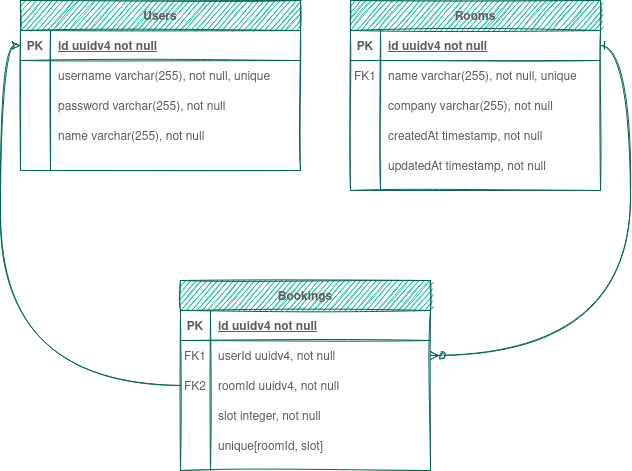

The diagram above was exported from draw.io. Its source (the exported page's mxGraphModel, read from the mxfile embedded in the PNG):
<mxGraphModel dx="1350" dy="793" grid="1" gridSize="10" guides="1" tooltips="1" connect="1" arrows="1" fold="1" page="1" pageScale="1" pageWidth="850" pageHeight="1100" math="0" shadow="0" extFonts="Permanent Marker^https://fonts.googleapis.com/css?family=Permanent+Marker">
  <root>
    <mxCell id="0" />
    <mxCell id="1" parent="0" />
    <mxCell id="C-vyLk0tnHw3VtMMgP7b-12" value="" style="edgeStyle=entityRelationEdgeStyle;endArrow=ERzeroToMany;startArrow=ERone;endFill=1;startFill=0;sketch=1;curved=1;strokeColor=#006658;fontColor=#5C5C5C;" parent="1" source="C-vyLk0tnHw3VtMMgP7b-3" target="C-vyLk0tnHw3VtMMgP7b-17" edge="1">
      <mxGeometry width="100" height="100" relative="1" as="geometry">
        <mxPoint x="400" y="180" as="sourcePoint" />
        <mxPoint x="460" y="205" as="targetPoint" />
      </mxGeometry>
    </mxCell>
    <mxCell id="C-vyLk0tnHw3VtMMgP7b-2" value="Rooms" style="shape=table;startSize=30;container=1;collapsible=1;childLayout=tableLayout;fixedRows=1;rowLines=0;fontStyle=1;align=center;resizeLast=1;sketch=1;fillColor=#21C0A5;strokeColor=#006658;fontColor=#5C5C5C;" parent="1" vertex="1">
      <mxGeometry x="450" y="120" width="250" height="190" as="geometry" />
    </mxCell>
    <mxCell id="C-vyLk0tnHw3VtMMgP7b-3" value="" style="shape=partialRectangle;collapsible=0;dropTarget=0;pointerEvents=0;fillColor=none;points=[[0,0.5],[1,0.5]];portConstraint=eastwest;top=0;left=0;right=0;bottom=1;sketch=1;strokeColor=#006658;fontColor=#5C5C5C;" parent="C-vyLk0tnHw3VtMMgP7b-2" vertex="1">
      <mxGeometry y="30" width="250" height="30" as="geometry" />
    </mxCell>
    <mxCell id="C-vyLk0tnHw3VtMMgP7b-4" value="PK" style="shape=partialRectangle;overflow=hidden;connectable=0;fillColor=none;top=0;left=0;bottom=0;right=0;fontStyle=1;sketch=1;strokeColor=#006658;fontColor=#5C5C5C;" parent="C-vyLk0tnHw3VtMMgP7b-3" vertex="1">
      <mxGeometry width="30" height="30" as="geometry" />
    </mxCell>
    <mxCell id="C-vyLk0tnHw3VtMMgP7b-5" value="id uuidv4 not null " style="shape=partialRectangle;overflow=hidden;connectable=0;fillColor=none;top=0;left=0;bottom=0;right=0;align=left;spacingLeft=6;fontStyle=5;sketch=1;strokeColor=#006658;fontColor=#5C5C5C;" parent="C-vyLk0tnHw3VtMMgP7b-3" vertex="1">
      <mxGeometry x="30" width="220" height="30" as="geometry" />
    </mxCell>
    <mxCell id="C-vyLk0tnHw3VtMMgP7b-6" value="" style="shape=partialRectangle;collapsible=0;dropTarget=0;pointerEvents=0;fillColor=none;points=[[0,0.5],[1,0.5]];portConstraint=eastwest;top=0;left=0;right=0;bottom=0;sketch=1;strokeColor=#006658;fontColor=#5C5C5C;" parent="C-vyLk0tnHw3VtMMgP7b-2" vertex="1">
      <mxGeometry y="60" width="250" height="30" as="geometry" />
    </mxCell>
    <mxCell id="C-vyLk0tnHw3VtMMgP7b-7" value="FK1" style="shape=partialRectangle;overflow=hidden;connectable=0;fillColor=none;top=0;left=0;bottom=0;right=0;sketch=1;strokeColor=#006658;fontColor=#5C5C5C;" parent="C-vyLk0tnHw3VtMMgP7b-6" vertex="1">
      <mxGeometry width="30" height="30" as="geometry" />
    </mxCell>
    <mxCell id="C-vyLk0tnHw3VtMMgP7b-8" value="name varchar(255), not null, unique" style="shape=partialRectangle;overflow=hidden;connectable=0;fillColor=none;top=0;left=0;bottom=0;right=0;align=left;spacingLeft=6;sketch=1;strokeColor=#006658;fontColor=#5C5C5C;" parent="C-vyLk0tnHw3VtMMgP7b-6" vertex="1">
      <mxGeometry x="30" width="220" height="30" as="geometry" />
    </mxCell>
    <mxCell id="C-vyLk0tnHw3VtMMgP7b-9" value="" style="shape=partialRectangle;collapsible=0;dropTarget=0;pointerEvents=0;fillColor=none;points=[[0,0.5],[1,0.5]];portConstraint=eastwest;top=0;left=0;right=0;bottom=0;sketch=1;strokeColor=#006658;fontColor=#5C5C5C;" parent="C-vyLk0tnHw3VtMMgP7b-2" vertex="1">
      <mxGeometry y="90" width="250" height="30" as="geometry" />
    </mxCell>
    <mxCell id="C-vyLk0tnHw3VtMMgP7b-10" value="" style="shape=partialRectangle;overflow=hidden;connectable=0;fillColor=none;top=0;left=0;bottom=0;right=0;sketch=1;strokeColor=#006658;fontColor=#5C5C5C;" parent="C-vyLk0tnHw3VtMMgP7b-9" vertex="1">
      <mxGeometry width="30" height="30" as="geometry" />
    </mxCell>
    <mxCell id="C-vyLk0tnHw3VtMMgP7b-11" value="company varchar(255), not null" style="shape=partialRectangle;overflow=hidden;connectable=0;fillColor=none;top=0;left=0;bottom=0;right=0;align=left;spacingLeft=6;sketch=1;strokeColor=#006658;fontColor=#5C5C5C;" parent="C-vyLk0tnHw3VtMMgP7b-9" vertex="1">
      <mxGeometry x="30" width="220" height="30" as="geometry" />
    </mxCell>
    <mxCell id="eqOm-SjRE8Kd2vRjS4Bv-8" value="" style="shape=partialRectangle;collapsible=0;dropTarget=0;pointerEvents=0;fillColor=none;points=[[0,0.5],[1,0.5]];portConstraint=eastwest;top=0;left=0;right=0;bottom=0;sketch=1;strokeColor=#006658;fontColor=#5C5C5C;" vertex="1" parent="C-vyLk0tnHw3VtMMgP7b-2">
      <mxGeometry y="120" width="250" height="30" as="geometry" />
    </mxCell>
    <mxCell id="eqOm-SjRE8Kd2vRjS4Bv-9" value="" style="shape=partialRectangle;overflow=hidden;connectable=0;fillColor=none;top=0;left=0;bottom=0;right=0;sketch=1;strokeColor=#006658;fontColor=#5C5C5C;" vertex="1" parent="eqOm-SjRE8Kd2vRjS4Bv-8">
      <mxGeometry width="30" height="30" as="geometry" />
    </mxCell>
    <mxCell id="eqOm-SjRE8Kd2vRjS4Bv-10" value="createdAt timestamp, not null" style="shape=partialRectangle;overflow=hidden;connectable=0;fillColor=none;top=0;left=0;bottom=0;right=0;align=left;spacingLeft=6;sketch=1;strokeColor=#006658;fontColor=#5C5C5C;" vertex="1" parent="eqOm-SjRE8Kd2vRjS4Bv-8">
      <mxGeometry x="30" width="220" height="30" as="geometry" />
    </mxCell>
    <mxCell id="eqOm-SjRE8Kd2vRjS4Bv-11" value="" style="shape=partialRectangle;collapsible=0;dropTarget=0;pointerEvents=0;fillColor=none;points=[[0,0.5],[1,0.5]];portConstraint=eastwest;top=0;left=0;right=0;bottom=0;sketch=1;strokeColor=#006658;fontColor=#5C5C5C;" vertex="1" parent="C-vyLk0tnHw3VtMMgP7b-2">
      <mxGeometry y="150" width="250" height="30" as="geometry" />
    </mxCell>
    <mxCell id="eqOm-SjRE8Kd2vRjS4Bv-12" value="" style="shape=partialRectangle;overflow=hidden;connectable=0;fillColor=none;top=0;left=0;bottom=0;right=0;sketch=1;strokeColor=#006658;fontColor=#5C5C5C;" vertex="1" parent="eqOm-SjRE8Kd2vRjS4Bv-11">
      <mxGeometry width="30" height="30" as="geometry" />
    </mxCell>
    <mxCell id="eqOm-SjRE8Kd2vRjS4Bv-13" value="updatedAt timestamp, not null" style="shape=partialRectangle;overflow=hidden;connectable=0;fillColor=none;top=0;left=0;bottom=0;right=0;align=left;spacingLeft=6;sketch=1;strokeColor=#006658;fontColor=#5C5C5C;" vertex="1" parent="eqOm-SjRE8Kd2vRjS4Bv-11">
      <mxGeometry x="30" width="220" height="30" as="geometry" />
    </mxCell>
    <mxCell id="C-vyLk0tnHw3VtMMgP7b-13" value="Bookings" style="shape=table;startSize=30;container=1;collapsible=1;childLayout=tableLayout;fixedRows=1;rowLines=0;fontStyle=1;align=center;resizeLast=1;sketch=1;fillColor=#21C0A5;strokeColor=#006658;fontColor=#5C5C5C;" parent="1" vertex="1">
      <mxGeometry x="280" y="400" width="250" height="190" as="geometry" />
    </mxCell>
    <mxCell id="C-vyLk0tnHw3VtMMgP7b-14" value="" style="shape=partialRectangle;collapsible=0;dropTarget=0;pointerEvents=0;fillColor=none;points=[[0,0.5],[1,0.5]];portConstraint=eastwest;top=0;left=0;right=0;bottom=1;sketch=1;strokeColor=#006658;fontColor=#5C5C5C;" parent="C-vyLk0tnHw3VtMMgP7b-13" vertex="1">
      <mxGeometry y="30" width="250" height="30" as="geometry" />
    </mxCell>
    <mxCell id="C-vyLk0tnHw3VtMMgP7b-15" value="PK" style="shape=partialRectangle;overflow=hidden;connectable=0;fillColor=none;top=0;left=0;bottom=0;right=0;fontStyle=1;sketch=1;strokeColor=#006658;fontColor=#5C5C5C;" parent="C-vyLk0tnHw3VtMMgP7b-14" vertex="1">
      <mxGeometry width="30" height="30" as="geometry" />
    </mxCell>
    <mxCell id="C-vyLk0tnHw3VtMMgP7b-16" value="id uuidv4 not null" style="shape=partialRectangle;overflow=hidden;connectable=0;fillColor=none;top=0;left=0;bottom=0;right=0;align=left;spacingLeft=6;fontStyle=5;sketch=1;strokeColor=#006658;fontColor=#5C5C5C;" parent="C-vyLk0tnHw3VtMMgP7b-14" vertex="1">
      <mxGeometry x="30" width="220" height="30" as="geometry" />
    </mxCell>
    <mxCell id="C-vyLk0tnHw3VtMMgP7b-17" value="" style="shape=partialRectangle;collapsible=0;dropTarget=0;pointerEvents=0;fillColor=none;points=[[0,0.5],[1,0.5]];portConstraint=eastwest;top=0;left=0;right=0;bottom=0;sketch=1;strokeColor=#006658;fontColor=#5C5C5C;" parent="C-vyLk0tnHw3VtMMgP7b-13" vertex="1">
      <mxGeometry y="60" width="250" height="30" as="geometry" />
    </mxCell>
    <mxCell id="C-vyLk0tnHw3VtMMgP7b-18" value="FK1" style="shape=partialRectangle;overflow=hidden;connectable=0;fillColor=none;top=0;left=0;bottom=0;right=0;sketch=1;strokeColor=#006658;fontColor=#5C5C5C;" parent="C-vyLk0tnHw3VtMMgP7b-17" vertex="1">
      <mxGeometry width="30" height="30" as="geometry" />
    </mxCell>
    <mxCell id="C-vyLk0tnHw3VtMMgP7b-19" value="userId uuidv4, not null" style="shape=partialRectangle;overflow=hidden;connectable=0;fillColor=none;top=0;left=0;bottom=0;right=0;align=left;spacingLeft=6;sketch=1;strokeColor=#006658;fontColor=#5C5C5C;" parent="C-vyLk0tnHw3VtMMgP7b-17" vertex="1">
      <mxGeometry x="30" width="220" height="30" as="geometry" />
    </mxCell>
    <mxCell id="C-vyLk0tnHw3VtMMgP7b-20" value="" style="shape=partialRectangle;collapsible=0;dropTarget=0;pointerEvents=0;fillColor=none;points=[[0,0.5],[1,0.5]];portConstraint=eastwest;top=0;left=0;right=0;bottom=0;sketch=1;strokeColor=#006658;fontColor=#5C5C5C;" parent="C-vyLk0tnHw3VtMMgP7b-13" vertex="1">
      <mxGeometry y="90" width="250" height="30" as="geometry" />
    </mxCell>
    <mxCell id="C-vyLk0tnHw3VtMMgP7b-21" value="FK2" style="shape=partialRectangle;overflow=hidden;connectable=0;fillColor=none;top=0;left=0;bottom=0;right=0;sketch=1;strokeColor=#006658;fontColor=#5C5C5C;" parent="C-vyLk0tnHw3VtMMgP7b-20" vertex="1">
      <mxGeometry width="30" height="30" as="geometry" />
    </mxCell>
    <mxCell id="C-vyLk0tnHw3VtMMgP7b-22" value="roomId uuidv4, not null" style="shape=partialRectangle;overflow=hidden;connectable=0;fillColor=none;top=0;left=0;bottom=0;right=0;align=left;spacingLeft=6;sketch=1;strokeColor=#006658;fontColor=#5C5C5C;" parent="C-vyLk0tnHw3VtMMgP7b-20" vertex="1">
      <mxGeometry x="30" width="220" height="30" as="geometry" />
    </mxCell>
    <mxCell id="eqOm-SjRE8Kd2vRjS4Bv-17" value="" style="shape=partialRectangle;collapsible=0;dropTarget=0;pointerEvents=0;fillColor=none;points=[[0,0.5],[1,0.5]];portConstraint=eastwest;top=0;left=0;right=0;bottom=0;sketch=1;strokeColor=#006658;fontColor=#5C5C5C;" vertex="1" parent="C-vyLk0tnHw3VtMMgP7b-13">
      <mxGeometry y="120" width="250" height="30" as="geometry" />
    </mxCell>
    <mxCell id="eqOm-SjRE8Kd2vRjS4Bv-18" value="" style="shape=partialRectangle;overflow=hidden;connectable=0;fillColor=none;top=0;left=0;bottom=0;right=0;sketch=1;strokeColor=#006658;fontColor=#5C5C5C;" vertex="1" parent="eqOm-SjRE8Kd2vRjS4Bv-17">
      <mxGeometry width="30" height="30" as="geometry" />
    </mxCell>
    <mxCell id="eqOm-SjRE8Kd2vRjS4Bv-19" value="slot integer, not null" style="shape=partialRectangle;overflow=hidden;connectable=0;fillColor=none;top=0;left=0;bottom=0;right=0;align=left;spacingLeft=6;sketch=1;strokeColor=#006658;fontColor=#5C5C5C;" vertex="1" parent="eqOm-SjRE8Kd2vRjS4Bv-17">
      <mxGeometry x="30" width="220" height="30" as="geometry" />
    </mxCell>
    <mxCell id="eqOm-SjRE8Kd2vRjS4Bv-20" value="" style="shape=partialRectangle;collapsible=0;dropTarget=0;pointerEvents=0;fillColor=none;points=[[0,0.5],[1,0.5]];portConstraint=eastwest;top=0;left=0;right=0;bottom=0;sketch=1;strokeColor=#006658;fontColor=#5C5C5C;" vertex="1" parent="C-vyLk0tnHw3VtMMgP7b-13">
      <mxGeometry y="150" width="250" height="30" as="geometry" />
    </mxCell>
    <mxCell id="eqOm-SjRE8Kd2vRjS4Bv-21" value="" style="shape=partialRectangle;overflow=hidden;connectable=0;fillColor=none;top=0;left=0;bottom=0;right=0;sketch=1;strokeColor=#006658;fontColor=#5C5C5C;" vertex="1" parent="eqOm-SjRE8Kd2vRjS4Bv-20">
      <mxGeometry width="30" height="30" as="geometry" />
    </mxCell>
    <mxCell id="eqOm-SjRE8Kd2vRjS4Bv-22" value="unique[roomId, slot]" style="shape=partialRectangle;overflow=hidden;connectable=0;fillColor=none;top=0;left=0;bottom=0;right=0;align=left;spacingLeft=6;sketch=1;strokeColor=#006658;fontColor=#5C5C5C;" vertex="1" parent="eqOm-SjRE8Kd2vRjS4Bv-20">
      <mxGeometry x="30" width="220" height="30" as="geometry" />
    </mxCell>
    <mxCell id="C-vyLk0tnHw3VtMMgP7b-23" value="Users" style="shape=table;startSize=30;container=1;collapsible=1;childLayout=tableLayout;fixedRows=1;rowLines=0;fontStyle=1;align=center;resizeLast=1;sketch=1;fillColor=#21C0A5;strokeColor=#006658;fontColor=#5C5C5C;" parent="1" vertex="1">
      <mxGeometry x="120" y="120" width="280" height="170" as="geometry" />
    </mxCell>
    <mxCell id="C-vyLk0tnHw3VtMMgP7b-24" value="" style="shape=partialRectangle;collapsible=0;dropTarget=0;pointerEvents=0;fillColor=none;points=[[0,0.5],[1,0.5]];portConstraint=eastwest;top=0;left=0;right=0;bottom=1;sketch=1;strokeColor=#006658;fontColor=#5C5C5C;" parent="C-vyLk0tnHw3VtMMgP7b-23" vertex="1">
      <mxGeometry y="30" width="280" height="30" as="geometry" />
    </mxCell>
    <mxCell id="C-vyLk0tnHw3VtMMgP7b-25" value="PK" style="shape=partialRectangle;overflow=hidden;connectable=0;fillColor=none;top=0;left=0;bottom=0;right=0;fontStyle=1;sketch=1;strokeColor=#006658;fontColor=#5C5C5C;" parent="C-vyLk0tnHw3VtMMgP7b-24" vertex="1">
      <mxGeometry width="30" height="30" as="geometry" />
    </mxCell>
    <mxCell id="C-vyLk0tnHw3VtMMgP7b-26" value="id uuidv4 not null " style="shape=partialRectangle;overflow=hidden;connectable=0;fillColor=none;top=0;left=0;bottom=0;right=0;align=left;spacingLeft=6;fontStyle=5;sketch=1;strokeColor=#006658;fontColor=#5C5C5C;" parent="C-vyLk0tnHw3VtMMgP7b-24" vertex="1">
      <mxGeometry x="30" width="250" height="30" as="geometry" />
    </mxCell>
    <mxCell id="C-vyLk0tnHw3VtMMgP7b-27" value="" style="shape=partialRectangle;collapsible=0;dropTarget=0;pointerEvents=0;fillColor=none;points=[[0,0.5],[1,0.5]];portConstraint=eastwest;top=0;left=0;right=0;bottom=0;sketch=1;strokeColor=#006658;fontColor=#5C5C5C;" parent="C-vyLk0tnHw3VtMMgP7b-23" vertex="1">
      <mxGeometry y="60" width="280" height="30" as="geometry" />
    </mxCell>
    <mxCell id="C-vyLk0tnHw3VtMMgP7b-28" value="" style="shape=partialRectangle;overflow=hidden;connectable=0;fillColor=none;top=0;left=0;bottom=0;right=0;sketch=1;strokeColor=#006658;fontColor=#5C5C5C;" parent="C-vyLk0tnHw3VtMMgP7b-27" vertex="1">
      <mxGeometry width="30" height="30" as="geometry" />
    </mxCell>
    <mxCell id="C-vyLk0tnHw3VtMMgP7b-29" value="username varchar(255), not null, unique" style="shape=partialRectangle;overflow=hidden;connectable=0;fillColor=none;top=0;left=0;bottom=0;right=0;align=left;spacingLeft=6;sketch=1;strokeColor=#006658;fontColor=#5C5C5C;" parent="C-vyLk0tnHw3VtMMgP7b-27" vertex="1">
      <mxGeometry x="30" width="250" height="30" as="geometry" />
    </mxCell>
    <mxCell id="eqOm-SjRE8Kd2vRjS4Bv-2" value="" style="shape=partialRectangle;collapsible=0;dropTarget=0;pointerEvents=0;fillColor=none;points=[[0,0.5],[1,0.5]];portConstraint=eastwest;top=0;left=0;right=0;bottom=0;sketch=1;strokeColor=#006658;fontColor=#5C5C5C;" vertex="1" parent="C-vyLk0tnHw3VtMMgP7b-23">
      <mxGeometry y="90" width="280" height="30" as="geometry" />
    </mxCell>
    <mxCell id="eqOm-SjRE8Kd2vRjS4Bv-3" value="" style="shape=partialRectangle;overflow=hidden;connectable=0;fillColor=none;top=0;left=0;bottom=0;right=0;sketch=1;strokeColor=#006658;fontColor=#5C5C5C;" vertex="1" parent="eqOm-SjRE8Kd2vRjS4Bv-2">
      <mxGeometry width="30" height="30" as="geometry" />
    </mxCell>
    <mxCell id="eqOm-SjRE8Kd2vRjS4Bv-4" value="password varchar(255), not null" style="shape=partialRectangle;overflow=hidden;connectable=0;fillColor=none;top=0;left=0;bottom=0;right=0;align=left;spacingLeft=6;sketch=1;strokeColor=#006658;fontColor=#5C5C5C;" vertex="1" parent="eqOm-SjRE8Kd2vRjS4Bv-2">
      <mxGeometry x="30" width="250" height="30" as="geometry" />
    </mxCell>
    <mxCell id="eqOm-SjRE8Kd2vRjS4Bv-5" value="" style="shape=partialRectangle;collapsible=0;dropTarget=0;pointerEvents=0;fillColor=none;points=[[0,0.5],[1,0.5]];portConstraint=eastwest;top=0;left=0;right=0;bottom=0;sketch=1;strokeColor=#006658;fontColor=#5C5C5C;" vertex="1" parent="C-vyLk0tnHw3VtMMgP7b-23">
      <mxGeometry y="120" width="280" height="30" as="geometry" />
    </mxCell>
    <mxCell id="eqOm-SjRE8Kd2vRjS4Bv-6" value="" style="shape=partialRectangle;overflow=hidden;connectable=0;fillColor=none;top=0;left=0;bottom=0;right=0;sketch=1;strokeColor=#006658;fontColor=#5C5C5C;" vertex="1" parent="eqOm-SjRE8Kd2vRjS4Bv-5">
      <mxGeometry width="30" height="30" as="geometry" />
    </mxCell>
    <mxCell id="eqOm-SjRE8Kd2vRjS4Bv-7" value="name varchar(255), not null" style="shape=partialRectangle;overflow=hidden;connectable=0;fillColor=none;top=0;left=0;bottom=0;right=0;align=left;spacingLeft=6;sketch=1;strokeColor=#006658;fontColor=#5C5C5C;" vertex="1" parent="eqOm-SjRE8Kd2vRjS4Bv-5">
      <mxGeometry x="30" width="250" height="30" as="geometry" />
    </mxCell>
    <mxCell id="eqOm-SjRE8Kd2vRjS4Bv-16" style="edgeStyle=orthogonalEdgeStyle;orthogonalLoop=1;jettySize=auto;html=1;entryX=0;entryY=0.5;entryDx=0;entryDy=0;sketch=1;curved=1;strokeColor=#006658;fontColor=#5C5C5C;" edge="1" parent="1" source="C-vyLk0tnHw3VtMMgP7b-20" target="C-vyLk0tnHw3VtMMgP7b-24">
      <mxGeometry relative="1" as="geometry" />
    </mxCell>
  </root>
</mxGraphModel>